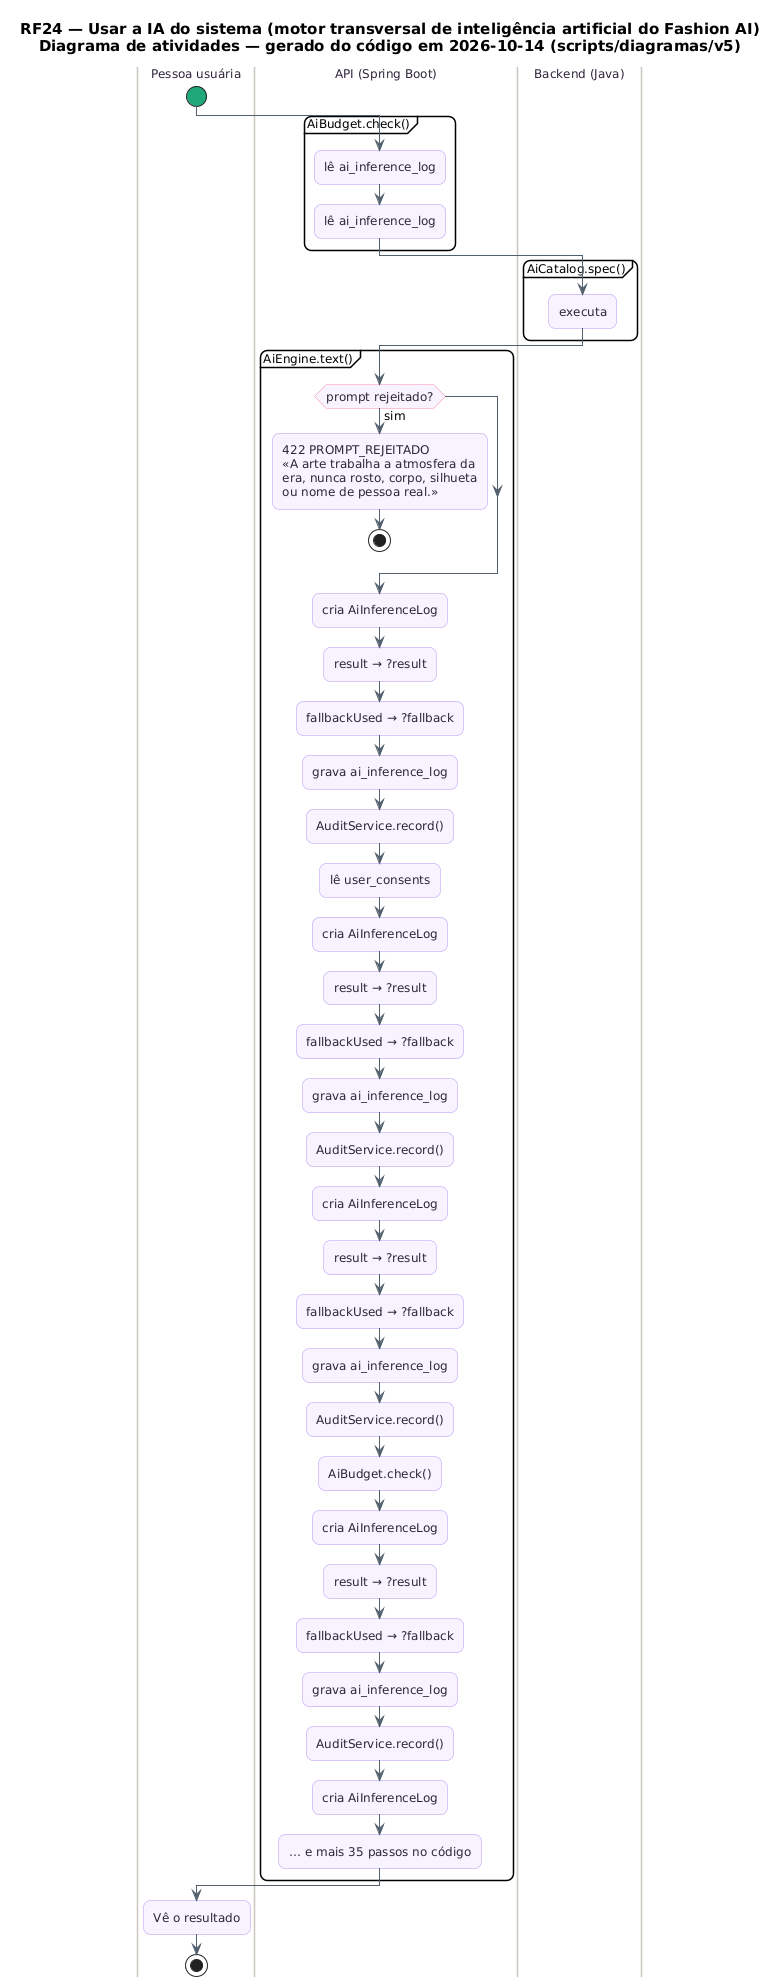

The diagram above was rendered by PlantUML. Its source (embedded in the PNG):
@startuml RF24_Atividades
skinparam backgroundColor #FFFFFF
skinparam shadowing false
skinparam defaultFontName "DejaVu Sans"
skinparam defaultFontSize 12
skinparam titleFontSize 15
skinparam roundcorner 14
skinparam ArrowColor #52606D
skinparam note {
  BackgroundColor #FFFDEB
  BorderColor #D8CE78
  FontColor #554F24
}
skinparam activity {
  BackgroundColor #F8F4FF
  BorderColor #B695F5
  FontColor #2D2438
  DiamondBackgroundColor #FFF5F8
  DiamondBorderColor #F08DB1
  StartColor #20A77A
  EndColor #4B5563
}
skinparam swimlane {
  BorderColor #CBC6BE
  TitleFontColor #2D2438
}
title RF24 — Usar a IA do sistema (motor transversal de inteligência artificial do Fashion AI)\nDiagrama de atividades — gerado do código em 2026-10-14 (scripts/diagramas/v5)

|Pessoa usuária|
start
|API (Spring Boot)|
partition "AiBudget.check()" {
  :lê ai_inference_log;
  :lê ai_inference_log;
}
|Backend (Java)|
partition "AiCatalog.spec()" {
  :executa;
}
|API (Spring Boot)|
partition "AiEngine.text()" {
  if (prompt rejeitado?) then (sim)
    :422 PROMPT_REJEITADO\n«A arte trabalha a atmosfera da\nera, nunca rosto, corpo, silhueta\nou nome de pessoa real.»;
    stop
  endif
  :cria AiInferenceLog;
  :result → ?result;
  :fallbackUsed → ?fallback;
  :grava ai_inference_log;
  :AuditService.record();
  :lê user_consents;
  :cria AiInferenceLog;
  :result → ?result;
  :fallbackUsed → ?fallback;
  :grava ai_inference_log;
  :AuditService.record();
  :cria AiInferenceLog;
  :result → ?result;
  :fallbackUsed → ?fallback;
  :grava ai_inference_log;
  :AuditService.record();
  :AiBudget.check();
  :cria AiInferenceLog;
  :result → ?result;
  :fallbackUsed → ?fallback;
  :grava ai_inference_log;
  :AuditService.record();
  :cria AiInferenceLog;
  :… e mais 35 passos no código;
}
|Pessoa usuária|
:Vê o resultado;
stop
@enduml